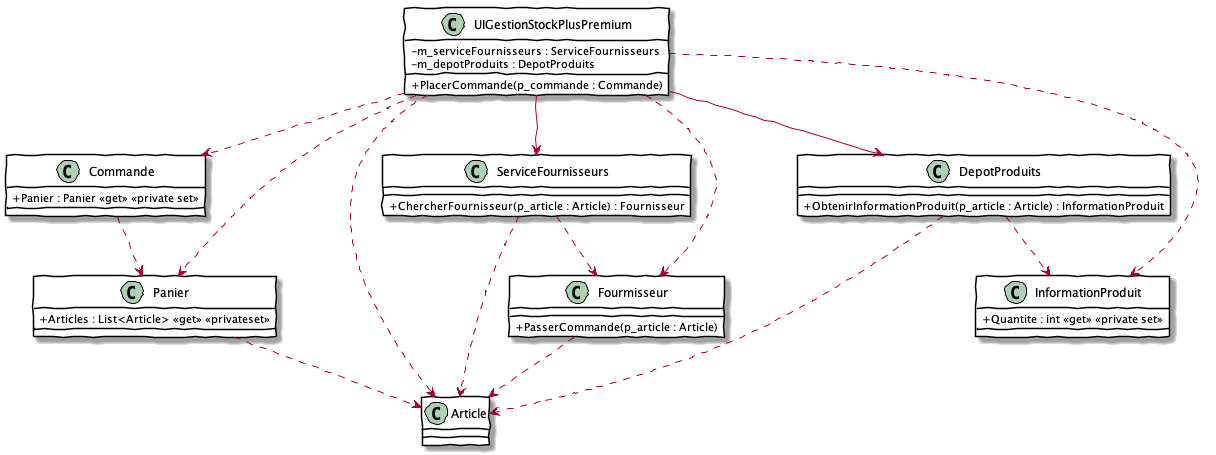

The diagram above was rendered by PlantUML. Its source (embedded in the PNG):
@startuml Demeter02
skinparam classAttributeIconSize 0
skinparam handwritten true
skinparam class {
    BackgroundColor White
    BorderColor #000
}

UIGestionStockPlusPremium ..> Commande
UIGestionStockPlusPremium ..> Panier
UIGestionStockPlusPremium ..> Article
UIGestionStockPlusPremium --> ServiceFournisseurs
UIGestionStockPlusPremium --> DepotProduits
UIGestionStockPlusPremium ..> InformationProduit
UIGestionStockPlusPremium ..> Fourmisseur

Commande ..> Panier

DepotProduits ..> Article
DepotProduits ..> InformationProduit

Fourmisseur ..> Article

ServiceFournisseurs ..> Article
ServiceFournisseurs ..> Fourmisseur

Panier ..> Article

class UIGestionStockPlusPremium {
    - m_serviceFournisseurs : ServiceFournisseurs
    - m_depotProduits : DepotProduits
    + PlacerCommande(p_commande : Commande)
}

class Commande {
    + Panier : Panier <<get>> <<private set>>
}

class Panier {
    + Articles : List<Article> <<get>> <<privateset>>
}

class DepotProduits {
    + ObtenirInformationProduit(p_article : Article) : InformationProduit
}

class ServiceFournisseurs {
    + ChercherFournisseur(p_article : Article) : Fournisseur
}

class InformationProduit {
    + Quantite : int <<get>> <<private set>>
}

class Fourmisseur {
    + PasserCommande(p_article : Article)
}
@enduml